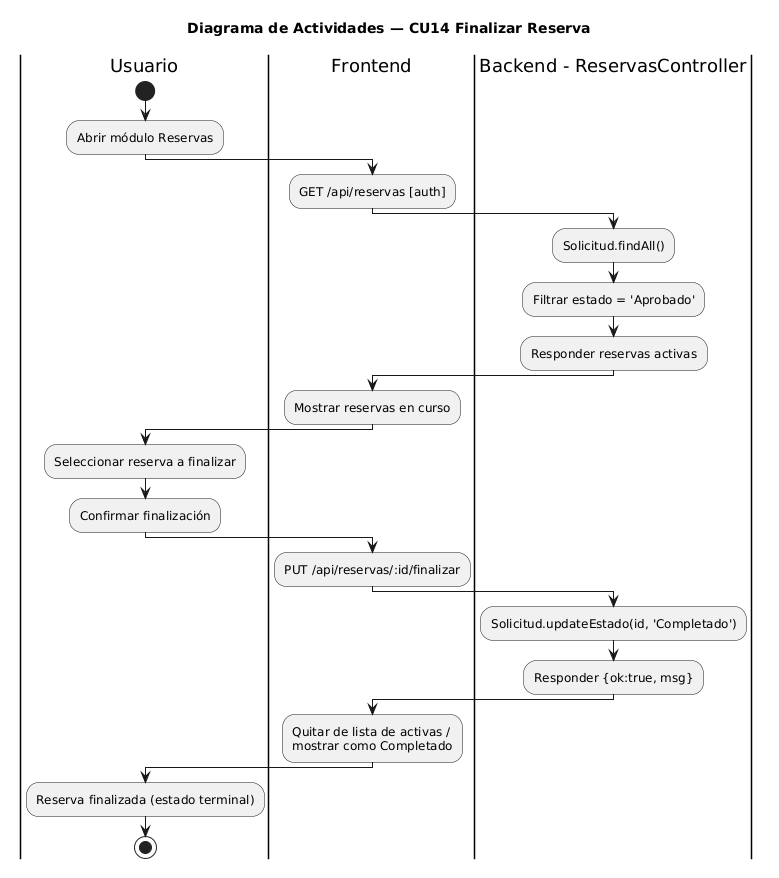

The diagram above was rendered by PlantUML. Its source (embedded in the PNG):
@startuml
title Diagrama de Actividades — CU14 Finalizar Reserva
|Usuario|
start
:Abrir módulo Reservas;

|Frontend|
:GET /api/reservas [auth];

|Backend - ReservasController|
:Solicitud.findAll();
:Filtrar estado = 'Aprobado';
:Responder reservas activas;

|Frontend|
:Mostrar reservas en curso;

|Usuario|
:Seleccionar reserva a finalizar;
:Confirmar finalización;

|Frontend|
:PUT /api/reservas/:id/finalizar;

|Backend - ReservasController|
:Solicitud.updateEstado(id, 'Completado');
:Responder {ok:true, msg};

|Frontend|
:Quitar de lista de activas /\nmostrar como Completado;

|Usuario|
:Reserva finalizada (estado terminal);
stop
@enduml